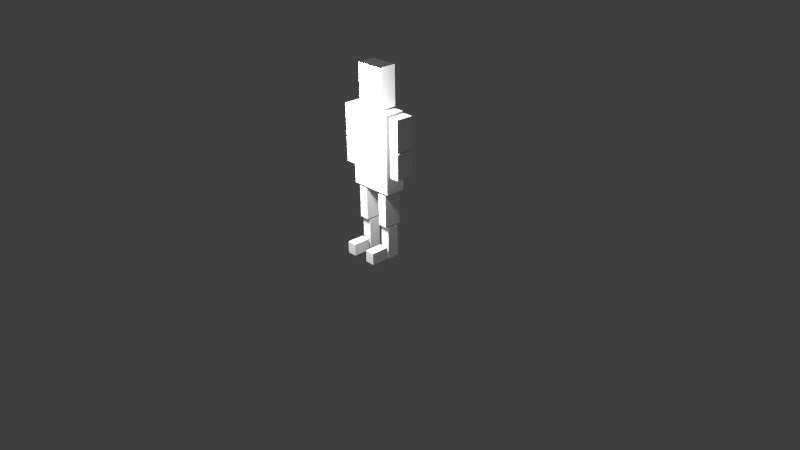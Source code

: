 # Source: robot.blend  (saved by Blender 2.76.0; exported with 4.5.12 LTS)
import bpy
from mathutils import Matrix  # noqa: F401  (used for matrix-valued properties, if any)

bpy.ops.wm.read_factory_settings(use_empty=True)
scene = bpy.context.scene
scene.name = 'Scene'

# ---- collections
col_collection_1 = bpy.data.collections.new('Collection 1'); scene.collection.children.link(col_collection_1)

# ---- materials (node trees are filled in below, after node groups)
mat_material_001 = bpy.data.materials.new('Material.001')
mat_material_001.alpha_threshold = 0.0
mat_material_001.use_transparent_shadow = False
mat_material_001.roughness = 0.5

# ---- material node trees

# ---- world
world_world = bpy.data.worlds.new('World'); scene.world = world_world
world_world.color = (0.05088, 0.05088, 0.05088)
world_world.use_sun_shadow = False
world_world.sun_shadow_jitter_overblur = 0.0
world_world.cycles.sampling_method = 'NONE'
world_world.cycles.sample_map_resolution = 256

# ---- cameras
cam_camera = bpy.data.cameras.new('Camera')
cam_camera.clip_end = 100.0
cam_camera.lens = 35.0
cam_camera.sensor_width = 32.0
cam_camera.sensor_height = 18.0
cam_camera.ortho_scale = 7.314
cam_camera.dof.focus_distance = 0.0
cam_camera.dof.aperture_fstop = 128.0

# ---- lights
light_lamp_003 = bpy.data.lights.new('Lamp.003', 'POINT')
light_lamp_003.transmission_factor = 0.0
light_lamp_003.cutoff_distance = 30.0
light_lamp_003.energy = 100.0
light_lamp_003.shadow_buffer_clip_start = 1.001
light_lamp_003.shadow_soft_size = 0.1
light_lamp_003.shadow_maximum_resolution = 0.006
light_lamp_003.use_absolute_resolution = True
light_lamp_003.cycles.use_multiple_importance_sampling = False
light_lamp_002 = bpy.data.lights.new('Lamp.002', 'POINT')
light_lamp_002.transmission_factor = 0.0
light_lamp_002.cutoff_distance = 30.0
light_lamp_002.energy = 100.0
light_lamp_002.shadow_buffer_clip_start = 1.001
light_lamp_002.shadow_soft_size = 0.1
light_lamp_002.shadow_maximum_resolution = 0.006
light_lamp_002.use_absolute_resolution = True
light_lamp_002.cycles.use_multiple_importance_sampling = False
light_lamp_001 = bpy.data.lights.new('Lamp.001', 'POINT')
light_lamp_001.transmission_factor = 0.0
light_lamp_001.cutoff_distance = 30.0
light_lamp_001.energy = 100.0
light_lamp_001.shadow_buffer_clip_start = 1.001
light_lamp_001.shadow_soft_size = 0.1
light_lamp_001.shadow_maximum_resolution = 0.006
light_lamp_001.use_absolute_resolution = True
light_lamp_001.cycles.use_multiple_importance_sampling = False
light_lamp = bpy.data.lights.new('Lamp', 'POINT')
light_lamp.transmission_factor = 0.0
light_lamp.cutoff_distance = 30.0
light_lamp.energy = 100.0
light_lamp.shadow_buffer_clip_start = 1.001
light_lamp.shadow_soft_size = 0.1
light_lamp.shadow_maximum_resolution = 0.006
light_lamp.use_absolute_resolution = True
light_lamp.cycles.use_multiple_importance_sampling = False

# ---- meshes
me_rfoot = bpy.data.meshes.new('rfoot')
me_rfoot.from_pydata([(-2.904, 4.233, 4.639), (-2.904, 4.233, 10.13), (-1.247, -1.0, -1.113), (-1.247, -1.0, 4.382), (-0.904, 4.233, 4.639), (-0.904, 4.233, 10.13), (-1.247, -1.0, 4.382), (-1.247, -1.0, -1.113), (-1.247, 6.233, -1.113), (-2.562, 4.233, 4.382), (-1.247, 4.233, -1.113), (-2.562, 6.233, 4.382), (-2.562, 4.233, -1.113), (-1.247, 4.233, 4.382), (-2.562, 6.233, -1.113), (-1.247, 6.233, 4.382), (-1.0, 4.233, -1.0), (-1.0, 4.233, 1.0), (-1.0, 6.233, -1.0), (-1.0, 6.233, 1.0), (1.0, 4.233, -1.0), (1.0, 4.233, 1.0), (1.0, 6.233, -1.0), (1.0, 6.233, 1.0), (-1.0, -1.0, -1.0), (-1.0, -1.0, 1.0), (-1.0, 1.0, -1.0), (-1.0, 1.0, 1.0), (1.0, 4.233, -1.0), (-1.0, 1.0, -1.0), (1.0, 6.233, -1.0), (-1.0, -1.0, -1.0), (-2.562, -1.0, 4.382), (-2.562, -1.0, -1.113), (-2.562, 1.0, 4.382), (-1.247, -1.0, 4.382), (-2.562, 1.0, -1.113), (-1.247, 1.0, 4.382), (-2.904, -4.424, 13.6), (-0.904, -2.424, 17.84), (-2.904, 7.761, 23.4), (-0.904, -2.424, 13.6), (-0.904, 7.761, 18.11), (-0.904, 7.761, 23.4), (-0.904, 9.761, 18.11), (-0.904, 9.761, 23.4), (-2.904, 7.761, 13.6), (-2.904, 7.761, 17.84), (-2.904, 7.761, 18.11), (-2.904, 9.761, 18.11), (-0.904, 7.761, 13.6), (-0.904, 7.761, 17.84), (-2.904, 7.761, 13.6), (-2.904, 7.761, 18.11), (-2.904, -2.424, 17.84), (-2.904, -4.424, 23.4), (-2.904, -2.424, 13.6), (-2.904, -2.424, 17.84), (-2.904, -4.424, 17.84), (-2.904, -4.424, 18.11), (-0.904, -2.424, 13.6), (-0.904, -2.424, 17.84), (-2.904, 6.233, 4.639), (-2.904, 4.233, 10.13), (-2.904, 4.233, 4.639), (-2.904, 4.233, 4.639), (-0.904, -1.0, 4.639), (-0.904, -1.0, 10.13), (-0.904, 1.0, 4.639), (-0.904, 1.0, 10.13), (-2.904, -2.424, 18.11), (-2.904, 5.429, 24.06), (-2.904, -4.424, 23.4), (-2.904, -0.255, 24.06), (-0.904, -4.424, 18.11), (-0.904, -4.424, 23.4), (-0.904, -2.424, 18.11), (-0.904, -2.424, 23.4), (-3.052, -1.917, 10.56), (-3.052, 7.091, 23.6), (-3.052, 7.091, 10.56), (-2.904, 9.761, 17.84), (-0.756, -1.917, 10.56), (-3.052, 7.091, 10.56), (-0.756, 7.091, 10.56), (-2.904, 9.761, 13.6), (-0.904, -1.0, 10.13), (-2.904, 5.429, 24.06), (-0.904, -1.0, 4.639), (-0.756, -1.917, 23.6), (-2.904, -1.0, 10.13), (-2.904, -0.255, 24.06), (-2.904, -1.0, 4.639), (-0.756, -1.917, 10.56), (-0.904, -0.255, 24.06), (-0.904, -0.255, 30.62), (-0.904, 5.429, 24.06), (-0.904, 5.429, 30.62), (-2.904, -0.255, 30.62), (-2.904, 5.429, 30.62), (-0.904, -0.255, 30.62), (-0.904, 5.429, 30.62), (-2.904, -0.255, 24.06), (-2.904, -0.255, 30.62), (-0.904, -0.255, 24.06), (-0.904, -0.255, 30.62), (-2.904, -0.255, 30.62), (-2.904, 5.429, 24.06), (-2.904, 5.429, 30.62), (-2.904, 5.429, 30.62), (-0.904, 5.429, 24.06), (-0.904, 5.429, 30.62), (-0.756, 7.091, 10.56), (-0.756, 7.091, 23.6), (-3.052, -1.917, 23.6), (-3.052, 7.091, 23.6), (-0.756, -1.917, 23.6), (-0.756, 7.091, 23.6), (-3.052, -1.917, 10.56), (-3.052, -1.917, 23.6), (-3.052, 7.091, 10.56), (-3.052, 7.091, 23.6), (-3.052, -1.917, 10.56), (-3.052, -1.917, 23.6), (-0.756, -1.917, 10.56), (-0.756, -1.917, 23.6), (-0.756, 7.091, 10.56), (-0.756, 7.091, 23.6), (-0.904, 9.761, 13.6), (-0.904, 9.761, 17.84), (-0.904, 7.761, 13.6), (-0.904, 7.761, 17.84), (-0.904, 9.761, 13.6), (-0.904, 9.761, 17.84), (-2.904, 7.761, 13.6), (-2.904, 9.761, 13.6), (-0.904, 7.761, 13.6), (-0.904, 9.761, 13.6), (-2.904, 7.761, 17.84), (-2.904, 9.761, 13.6), (-2.904, 9.761, 17.84), (-2.904, 7.761, 23.4), (-2.904, 9.761, 18.11), (-2.904, 9.761, 23.4), (-2.904, 9.761, 18.11), (-2.904, 9.761, 23.4), (-0.904, 9.761, 18.11), (-0.904, 9.761, 23.4), (-2.904, 7.761, 17.84), (-2.904, 9.761, 17.84), (-0.904, 7.761, 17.84), (-0.904, 9.761, 17.84), (-0.904, 7.761, 18.11), (-0.904, 9.761, 18.11), (-2.904, 9.761, 23.4), (-0.904, 7.761, 23.4), (-0.904, 9.761, 23.4), (-0.904, -4.424, 17.84), (-0.904, -4.424, 13.6), (-2.904, 7.761, 18.11), (-2.904, 7.761, 23.4), (-2.904, 7.761, 23.4), (-0.904, 7.761, 18.11), (-0.904, 7.761, 18.11), (-0.904, 7.761, 23.4), (-2.904, -4.424, 17.84), (-0.904, -4.424, 13.6), (-0.904, -4.424, 17.84), (-2.904, -4.424, 13.6), (-2.904, -4.424, 17.84), (-2.904, -2.424, 13.6), (-2.904, -2.424, 17.84), (-2.904, -4.424, 13.6), (-2.904, -2.424, 13.6), (-0.904, -4.424, 13.6), (-0.904, -2.424, 13.6), (-0.904, -4.424, 17.84), (-0.904, -2.424, 17.84), (-2.904, -2.424, 18.11), (-2.904, -2.424, 23.4), (-2.904, -4.424, 18.11), (-2.904, -4.424, 23.4), (-0.904, -4.424, 18.11), (-0.904, -4.424, 23.4), (-2.904, -4.424, 18.11), (-2.904, -2.424, 18.11), (-0.904, -4.424, 18.11), (-0.904, -2.424, 18.11), (-2.904, -2.424, 23.4), (-0.904, -2.424, 18.11), (-0.904, -2.424, 23.4), (-2.904, -2.424, 23.4), (-0.904, -4.424, 23.4), (-0.904, -2.424, 23.4), (-0.904, -0.255, 24.06), (-0.904, 5.429, 24.06), (-2.904, -1.0, 4.639), (-2.904, -1.0, 10.13), (-2.904, 1.0, 4.639), (-2.904, 1.0, 10.13), (-2.904, 1.0, 4.639), (-2.904, 1.0, 10.13), (-0.904, 1.0, 4.639), (-0.904, 1.0, 10.13), (-2.904, -1.0, 10.13), (-2.904, 1.0, 10.13), (-0.904, -1.0, 10.13), (-0.904, 1.0, 10.13), (-2.904, 6.233, 4.639), (-2.904, 6.233, 10.13), (-2.904, 6.233, 4.639), (-2.904, 6.233, 10.13), (-0.904, 6.233, 4.639), (-0.904, 6.233, 10.13), (-0.904, 4.233, 4.639), (-0.904, 4.233, 10.13), (-0.904, 6.233, 4.639), (-0.904, 6.233, 10.13), (-2.904, 4.233, 10.13), (-2.904, 6.233, 10.13), (-0.904, 4.233, 10.13), (-0.904, 6.233, 10.13), (-2.562, -1.0, 4.382), (-2.562, -1.0, -1.113), (-0.904, 1.0, 4.639), (-0.904, -1.0, 4.639), (-2.904, 1.0, 4.639), (-2.904, -1.0, 4.639), (-1.247, 4.233, -1.113), (-1.247, 4.233, 4.382), (-1.247, 6.233, -1.113), (-1.247, 6.233, 4.382), (-2.562, 6.233, -1.113), (-2.562, 6.233, 4.382), (-1.247, 6.233, -1.113), (-1.247, 6.233, 4.382), (-2.562, 4.233, -1.113), (-2.562, 4.233, 4.382), (-2.562, 6.233, -1.113), (-2.562, 6.233, 4.382), (-2.562, -1.0, -1.113), (-2.562, -1.0, 4.382), (-2.562, 1.0, -1.113), (-2.562, 1.0, 4.382), (-2.562, 4.233, -1.113), (-2.562, 4.233, 4.382), (-1.247, 4.233, -1.113), (-1.247, 4.233, 4.382), (-2.562, 1.0, -1.113), (-2.562, 1.0, 4.382), (-1.247, 1.0, -1.113), (-1.247, 1.0, 4.382), (-1.247, -1.0, -1.113), (-1.247, 1.0, -1.113), (-1.0, 4.233, -1.0), (-1.0, 4.233, 1.0), (1.0, 4.233, -1.0), (1.0, 4.233, 1.0), (-1.0, 6.233, -1.0), (-1.0, 6.233, 1.0), (1.0, 6.233, -1.0), (1.0, 6.233, 1.0), (-1.0, 4.233, 1.0), (-1.0, 6.233, 1.0), (1.0, 4.233, 1.0), (1.0, 6.233, 1.0), (-1.0, -1.0, 1.0), (-1.0, 1.0, 1.0), (1.0, -1.0, 1.0), (1.0, 1.0, 1.0), (1.0, -1.0, -1.0), (1.0, -1.0, 1.0), (1.0, 1.0, -1.0), (1.0, 1.0, 1.0), (-1.0, -1.0, -1.0), (-1.0, -1.0, 1.0), (1.0, -1.0, -1.0), (1.0, -1.0, 1.0), (-1.0, 1.0, 1.0), (1.0, 1.0, -1.0), (1.0, 1.0, 1.0), (-1.0, 1.0, -1.0), (1.0, -1.0, -1.0), (1.0, 1.0, -1.0), (-1.0, 6.233, -1.0), (-1.0, 4.233, -1.0), (-0.904, 4.233, 4.639), (-0.904, 6.233, 4.639), (-1.247, 1.0, -1.113), (-1.247, 1.0, 4.382)], [], [(211, 213, 210), (217, 215, 216), (220, 221, 218), (1, 0, 4), (6, 2, 288), (3, 222, 7), (213, 212, 210), (215, 214, 216), (221, 219, 218), (5, 1, 4), (289, 6, 288), (222, 223, 7), (241, 243, 240), (237, 239, 236), (233, 235, 232), (251, 250, 248), (14, 8, 10), (15, 11, 9), (243, 242, 240), (239, 238, 236), (235, 234, 232), (249, 251, 248), (12, 14, 10), (13, 15, 9), (19, 18, 16), (264, 265, 262), (21, 20, 22), (259, 261, 258), (257, 255, 256), (268, 269, 266), (17, 19, 16), (265, 263, 262), (23, 21, 22), (261, 260, 258), (255, 254, 256), (269, 267, 266), (27, 26, 24), (31, 281, 282), (277, 275, 276), (278, 280, 29), (284, 30, 28), (273, 271, 272), (25, 27, 24), (281, 283, 282), (275, 274, 276), (280, 279, 29), (285, 284, 28), (271, 270, 272), (247, 245, 246), (231, 229, 230), (227, 226, 225), (36, 253, 252), (37, 34, 32), (245, 244, 246), (229, 228, 230), (226, 224, 225), (33, 36, 252), (35, 37, 32), (145, 147, 144), (150, 151, 148), (43, 42, 44), (39, 157, 41), (155, 156, 40), (164, 161, 163), (147, 146, 144), (151, 149, 148), (45, 43, 44), (160, 159, 162), (156, 154, 40), (157, 158, 41), (141, 143, 48), (133, 131, 132), (134, 135, 136), (47, 46, 50), (138, 140, 52), (53, 49, 152), (143, 142, 48), (131, 130, 132), (135, 137, 136), (51, 47, 50), (140, 139, 52), (49, 153, 152), (172, 173, 174), (61, 60, 56), (167, 165, 166), (169, 171, 168), (176, 177, 58), (55, 179, 59), (173, 175, 174), (57, 61, 56), (165, 38, 166), (171, 170, 168), (177, 54, 58), (179, 178, 59), (201, 203, 200), (206, 207, 204), (67, 66, 68), (197, 199, 196), (64, 62, 286), (63, 209, 65), (203, 202, 200), (207, 205, 204), (69, 67, 68), (199, 198, 196), (62, 287, 286), (209, 208, 65), (183, 181, 182), (192, 193, 72), (75, 74, 76), (184, 185, 186), (188, 190, 70), (73, 71, 194), (181, 180, 182), (193, 191, 72), (77, 75, 76), (185, 187, 186), (190, 189, 70), (71, 195, 194), (125, 123, 124), (81, 129, 85), (116, 117, 114), (79, 127, 83), (80, 84, 82), (119, 121, 118), (123, 122, 124), (129, 128, 85), (117, 115, 114), (127, 126, 83), (78, 80, 82), (121, 120, 118), (109, 111, 87), (113, 89, 112), (100, 101, 98), (106, 108, 91), (86, 90, 88), (105, 103, 104), (111, 110, 87), (89, 93, 112), (101, 99, 98), (108, 107, 91), (90, 92, 88), (103, 102, 104), (95, 94, 96), (97, 95, 96)])
_uv = me_rfoot.uv_layers.new(name='UVMap')
_uv.uv.foreach_set('vector', [0.5384, 0.2222, 0.4244, 0.2222, 0.5384, 0.1081, 0.5384, 0.2222, 0.4244, 0.2222, 0.5384, 0.1081, 0.5384, 0.2222, 0.4244, 0.2222, 0.5384, 0.1081, 0.4244, 0.2222, 0.4244, 0.1081, 0.5384, 0.1081, 0.2738, 0.1929, 0.2738, 0.07538, 0.3914, 0.07538, 0.3914, 0.1929, 0.2738, 0.1929, 0.3914, 0.07538, 0.4244, 0.2222, 0.4244, 0.1081, 0.5384, 0.1081, 0.4244, 0.2222, 0.4244, 0.1081, 0.5384, 0.1081, 0.4244, 0.2222, 0.4244, 0.1081, 0.5384, 0.1081, 0.5384, 0.2222, 0.4244, 0.2222, 0.5384, 0.1081, 0.3914, 0.1929, 0.2738, 0.1929, 0.3914, 0.07538, 0.2738, 0.1929, 0.2738, 0.07538, 0.3914, 0.07538, 0.3914, 0.1929, 0.2738, 0.1929, 0.3914, 0.07538, 0.2826, 0.1089, 0.4074, 0.1089, 0.2826, 0.2338, 0.2826, 0.1089, 0.4074, 0.1089, 0.2826, 0.2338, 0.2738, 0.1929, 0.2738, 0.07538, 0.3914, 0.07538, 0.4074, 0.1089, 0.4074, 0.2338, 0.2826, 0.2338, 0.4074, 0.1089, 0.4074, 0.2338, 0.2826, 0.2338, 0.2738, 0.1929, 0.2738, 0.07538, 0.3914, 0.07538, 0.4074, 0.1089, 0.4074, 0.2338, 0.2826, 0.2338, 0.4074, 0.1089, 0.4074, 0.2338, 0.2826, 0.2338, 0.3914, 0.1929, 0.2738, 0.1929, 0.3914, 0.07538, 0.2826, 0.1089, 0.4074, 0.1089, 0.2826, 0.2338, 0.2826, 0.1089, 0.4074, 0.1089, 0.2826, 0.2338, 0.8869, 0.2713, 0.8869, 0.2951, 0.8631, 0.2951, 0.8631, 0.2713, 0.8869, 0.2713, 0.8631, 0.2951, 0.8869, 0.2713, 0.8869, 0.2951, 0.8631, 0.2951, 0.8631, 0.2713, 0.8869, 0.2713, 0.8631, 0.2951, 0.8631, 0.2713, 0.8869, 0.2713, 0.8631, 0.2951, 0.861, 0.2657, 0.8955, 0.2657, 0.861, 0.3003, 0.8631, 0.2713, 0.8869, 0.2713, 0.8631, 0.2951, 0.8869, 0.2713, 0.8869, 0.2951, 0.8631, 0.2951, 0.8631, 0.2713, 0.8869, 0.2713, 0.8631, 0.2951, 0.8869, 0.2713, 0.8869, 0.2951, 0.8631, 0.2951, 0.8869, 0.2713, 0.8869, 0.2951, 0.8631, 0.2951, 0.8955, 0.2657, 0.8955, 0.3003, 0.861, 0.3003, 0.8955, 0.2657, 0.8955, 0.3003, 0.861, 0.3003, 0.861, 0.2657, 0.8955, 0.2657, 0.861, 0.3003, 0.861, 0.2657, 0.8955, 0.2657, 0.861, 0.3003, 0.861, 0.2657, 0.8955, 0.2657, 0.861, 0.3003, 0.8869, 0.2713, 0.8869, 0.2951, 0.8631, 0.2951, 0.861, 0.2657, 0.8955, 0.2657, 0.861, 0.3003, 0.861, 0.2657, 0.8955, 0.2657, 0.861, 0.3003, 0.8955, 0.2657, 0.8955, 0.3003, 0.861, 0.3003, 0.8955, 0.2657, 0.8955, 0.3003, 0.861, 0.3003, 0.8955, 0.2657, 0.8955, 0.3003, 0.861, 0.3003, 0.8631, 0.2713, 0.8869, 0.2713, 0.8631, 0.2951, 0.8955, 0.2657, 0.8955, 0.3003, 0.861, 0.3003, 0.2826, 0.1089, 0.4074, 0.1089, 0.2826, 0.2338, 0.2826, 0.1089, 0.4074, 0.1089, 0.2826, 0.2338, 0.2979, 0.2049, 0.4168, 0.2049, 0.2979, 0.3238, 0.2738, 0.1929, 0.2738, 0.07538, 0.3914, 0.07538, 0.2738, 0.1929, 0.2738, 0.07538, 0.3914, 0.07538, 0.4074, 0.1089, 0.4074, 0.2338, 0.2826, 0.2338, 0.4074, 0.1089, 0.4074, 0.2338, 0.2826, 0.2338, 0.4168, 0.2049, 0.4168, 0.3238, 0.2979, 0.3238, 0.3914, 0.1929, 0.2738, 0.1929, 0.3914, 0.07538, 0.3914, 0.1929, 0.2738, 0.1929, 0.3914, 0.07538, 0.5426, 0.2077, 0.4946, 0.2077, 0.5426, 0.1598, 0.3965, 0.1981, 0.4671, 0.1981, 0.3965, 0.2686, 0.4946, 0.2077, 0.4946, 0.1598, 0.5426, 0.1598, 0.1806, 0.1868, 0.2489, 0.1868, 0.1806, 0.2551, 0.5426, 0.2077, 0.4946, 0.2077, 0.5426, 0.1598, 0.5426, 0.2077, 0.4946, 0.2077, 0.5426, 0.1598, 0.4946, 0.2077, 0.4946, 0.1598, 0.5426, 0.1598, 0.4671, 0.1981, 0.4671, 0.2686, 0.3965, 0.2686, 0.5426, 0.2077, 0.4946, 0.2077, 0.5426, 0.1598, 0.4946, 0.2077, 0.4946, 0.1598, 0.5426, 0.1598, 0.4946, 0.2077, 0.4946, 0.1598, 0.5426, 0.1598, 0.2489, 0.1868, 0.2489, 0.2551, 0.1806, 0.2551, 0.5426, 0.2077, 0.4946, 0.2077, 0.5426, 0.1598, 0.3965, 0.1981, 0.4671, 0.1981, 0.3965, 0.2686, 0.3965, 0.1981, 0.4671, 0.1981, 0.3965, 0.2686, 0.4671, 0.1981, 0.4671, 0.2686, 0.3965, 0.2686, 0.3965, 0.1981, 0.4671, 0.1981, 0.3965, 0.2686, 0.5426, 0.2077, 0.4946, 0.2077, 0.5426, 0.1598, 0.4946, 0.2077, 0.4946, 0.1598, 0.5426, 0.1598, 0.4671, 0.1981, 0.4671, 0.2686, 0.3965, 0.2686, 0.4671, 0.1981, 0.4671, 0.2686, 0.3965, 0.2686, 0.3965, 0.1981, 0.4671, 0.1981, 0.3965, 0.2686, 0.4671, 0.1981, 0.4671, 0.2686, 0.3965, 0.2686, 0.4946, 0.2077, 0.4946, 0.1598, 0.5426, 0.1598, 0.1806, 0.1868, 0.2489, 0.1868, 0.1806, 0.2551, 0.2489, 0.1868, 0.2489, 0.2551, 0.1806, 0.2551, 0.1806, 0.1868, 0.2489, 0.1868, 0.1806, 0.2551, 0.1806, 0.1868, 0.2489, 0.1868, 0.1806, 0.2551, 0.1806, 0.1868, 0.2489, 0.1868, 0.1806, 0.2551, 0.4455, 0.2656, 0.5049, 0.2656, 0.4455, 0.3251, 0.2489, 0.1868, 0.2489, 0.2551, 0.1806, 0.2551, 0.1806, 0.1868, 0.2489, 0.1868, 0.1806, 0.2551, 0.2489, 0.1868, 0.2489, 0.2551, 0.1806, 0.2551, 0.2489, 0.1868, 0.2489, 0.2551, 0.1806, 0.2551, 0.2489, 0.1868, 0.2489, 0.2551, 0.1806, 0.2551, 0.5049, 0.2656, 0.5049, 0.3251, 0.4455, 0.3251, 0.2979, 0.2049, 0.4168, 0.2049, 0.2979, 0.3238, 0.2979, 0.2049, 0.4168, 0.2049, 0.2979, 0.3238, 0.4168, 0.2049, 0.4168, 0.3238, 0.2979, 0.3238, 0.2979, 0.2049, 0.4168, 0.2049, 0.2979, 0.3238, 0.5384, 0.2222, 0.4244, 0.2222, 0.5384, 0.1081, 0.5384, 0.2222, 0.4244, 0.2222, 0.5384, 0.1081, 0.4168, 0.2049, 0.4168, 0.3238, 0.2979, 0.3238, 0.4168, 0.2049, 0.4168, 0.3238, 0.2979, 0.3238, 0.2979, 0.2049, 0.4168, 0.2049, 0.2979, 0.3238, 0.4168, 0.2049, 0.4168, 0.3238, 0.2979, 0.3238, 0.4244, 0.2222, 0.4244, 0.1081, 0.5384, 0.1081, 0.4244, 0.2222, 0.4244, 0.1081, 0.5384, 0.1081, 0.4455, 0.2656, 0.5049, 0.2656, 0.4455, 0.3251, 0.4455, 0.2656, 0.5049, 0.2656, 0.4455, 0.3251, 0.5049, 0.2656, 0.5049, 0.3251, 0.4455, 0.3251, 0.4455, 0.2656, 0.5049, 0.2656, 0.4455, 0.3251, 0.4455, 0.2656, 0.5049, 0.2656, 0.4455, 0.3251, 0.4123, 0.3237, 0.3417, 0.3237, 0.4123, 0.2531, 0.5049, 0.2656, 0.5049, 0.3251, 0.4455, 0.3251, 0.5049, 0.2656, 0.5049, 0.3251, 0.4455, 0.3251, 0.4455, 0.2656, 0.5049, 0.2656, 0.4455, 0.3251, 0.5049, 0.2656, 0.5049, 0.3251, 0.4455, 0.3251, 0.5049, 0.2656, 0.5049, 0.3251, 0.4455, 0.3251, 0.3417, 0.3237, 0.3417, 0.2531, 0.4123, 0.2531, 0.04661, 0.1408, 0.1026, 0.1408, 0.04661, 0.1968, 0.3965, 0.1981, 0.4671, 0.1981, 0.3965, 0.2686, 0.04661, 0.1408, 0.1026, 0.1408, 0.04661, 0.1968, 0.04661, 0.1408, 0.1026, 0.1408, 0.04661, 0.1968, 0.1026, 0.1408, 0.1026, 0.1968, 0.04661, 0.1968, 0.03948, 0.1416, 0.09394, 0.1416, 0.03948, 0.196, 0.1026, 0.1408, 0.1026, 0.1968, 0.04661, 0.1968, 0.4671, 0.1981, 0.4671, 0.2686, 0.3965, 0.2686, 0.1026, 0.1408, 0.1026, 0.1968, 0.04661, 0.1968, 0.1026, 0.1408, 0.1026, 0.1968, 0.04661, 0.1968, 0.04661, 0.1408, 0.1026, 0.1408, 0.04661, 0.1968, 0.09394, 0.1416, 0.09394, 0.196, 0.03948, 0.196, 0.4123, 0.3237, 0.3417, 0.3237, 0.4123, 0.2531, 0.7999, 0.8434, 0.5679, 0.8434, 0.7999, 0.6114, 0.4123, 0.3237, 0.3417, 0.3237, 0.4123, 0.2531, 0.4123, 0.3237, 0.3417, 0.3237, 0.4123, 0.2531, 0.2979, 0.2049, 0.4168, 0.2049, 0.2979, 0.3238, 0.4123, 0.3237, 0.3417, 0.3237, 0.4123, 0.2531, 0.3417, 0.3237, 0.3417, 0.2531, 0.4123, 0.2531, 0.5679, 0.8434, 0.5679, 0.6114, 0.7999, 0.6114, 0.3417, 0.3237, 0.3417, 0.2531, 0.4123, 0.2531, 0.3417, 0.3237, 0.3417, 0.2531, 0.4123, 0.2531, 0.4168, 0.2049, 0.4168, 0.3238, 0.2979, 0.3238, 0.3417, 0.3237, 0.3417, 0.2531, 0.4123, 0.2531, 0.1691, 0.821, 0.1691, 0.6514, 0.3387, 0.6514, 0.3387, 0.821, 0.1691, 0.821, 0.3387, 0.6514])
me_rfoot.materials.append(mat_material_001)
me_rfoot.use_remesh_preserve_volume = False
me_rfoot.use_remesh_preserve_attributes = False
me_rfoot.use_mirror_vertex_groups = False
me_rfoot.update()
arm_armature = bpy.data.armatures.new('Armature')  # bones are not reproduced

# ---- objects
ob_armature = bpy.data.objects.new('Armature', arm_armature)
ob_lamp_003 = bpy.data.objects.new('Lamp.003', light_lamp_003)
ob_lamp_002 = bpy.data.objects.new('Lamp.002', light_lamp_002)
ob_lamp_001 = bpy.data.objects.new('Lamp.001', light_lamp_001)
ob_rfoot = bpy.data.objects.new('rfoot', me_rfoot)
ob_lamp = bpy.data.objects.new('Lamp', light_lamp)
ob_camera = bpy.data.objects.new('Camera', cam_camera)

# ---- transforms, parenting, visibility, modifiers, constraints
ob_armature.location = (0.0, 0.0, 0.0)
ob_armature.show_in_front = True
ob_armature.lineart.crease_threshold = 0.0
ob_lamp_003.location = (-2.909, -1.912, 6.064)
ob_lamp_003.rotation_euler = (0.6503, 0.05522, 1.866)
ob_lamp_003.scale = (0.4744, 0.4744, 0.4744)
ob_lamp_003.lock_rotations_4d = False
ob_lamp_003.empty_display_type = 'ARROWS'
ob_lamp_003.color = (0.0, 0.0, 0.0, 0.0)
ob_lamp_003.lineart.crease_threshold = 0.0
ob_lamp_002.location = (8.434, 3.115, -3.417)
ob_lamp_002.rotation_euler = (0.6503, 0.05522, 1.866)
ob_lamp_002.scale = (0.4744, 0.4744, 0.4744)
ob_lamp_002.lock_rotations_4d = False
ob_lamp_002.empty_display_type = 'ARROWS'
ob_lamp_002.color = (0.0, 0.0, 0.0, 0.0)
ob_lamp_002.lineart.crease_threshold = 0.0
ob_lamp_001.location = (-2.616, -4.1, -1.683)
ob_lamp_001.rotation_euler = (0.6503, 0.05522, 1.866)
ob_lamp_001.scale = (0.4744, 0.4744, 0.4744)
ob_lamp_001.lock_rotations_4d = False
ob_lamp_001.empty_display_type = 'ARROWS'
ob_lamp_001.color = (0.0, 0.0, 0.0, 0.0)
ob_lamp_001.lineart.crease_threshold = 0.0
ob_rfoot.location = (-0.07979, -0.04724, 0.04589)
ob_rfoot.rotation_euler = (0.0, -0.0, 4.712)
ob_rfoot.scale = (0.0559, 0.03103, 0.03708)
ob_rfoot.lineart.crease_threshold = 0.0
_vg = ob_rfoot.vertex_groups.new(name='lfoot')
_vg.add([16, 17, 18, 19, 20, 21, 22, 23, 28, 30, 254, 255, 256, 257, 258, 259, 260, 261, 262, 263, 264, 265, 284, 285], 1.0, 'REPLACE')
_vg = ob_rfoot.vertex_groups.new(name='rfoot')
_vg.add([24, 25, 26, 27, 29, 31, 266, 267, 268, 269, 270, 271, 272, 273, 274, 275, 276, 277, 278, 279, 280, 281, 282, 283], 1.0, 'REPLACE')
_vg = ob_rfoot.vertex_groups.new(name='llleg')
_vg.add([8, 9, 10, 11, 12, 13, 14, 15, 228, 229, 230, 231, 232, 233, 234, 235, 236, 237, 238, 239, 244, 245, 246, 247], 1.0, 'REPLACE')
_vg = ob_rfoot.vertex_groups.new(name='rlleg')
_vg.add([2, 3, 6, 7, 32, 33, 34, 35, 36, 37, 222, 223, 240, 241, 242, 243, 248, 249, 250, 251, 252, 253, 288, 289], 1.0, 'REPLACE')
_vg = ob_rfoot.vertex_groups.new(name='luleg')
_vg.add([0, 1, 4, 5, 62, 63, 64, 65, 208, 209, 210, 211, 212, 213, 214, 215, 216, 217, 218, 219, 220, 221, 286, 287], 1.0, 'REPLACE')
_vg = ob_rfoot.vertex_groups.new(name='ruleg')
_vg.add([66, 67, 68, 69, 86, 88, 90, 92, 196, 197, 198, 199, 200, 201, 202, 203, 204, 205, 206, 207, 224, 225, 226, 227], 1.0, 'REPLACE')
_vg = ob_rfoot.vertex_groups.new(name='spine')
_vg.add([78, 79, 80, 82, 83, 84, 89, 93, 112, 113, 114, 115, 116, 117, 118, 119, 120, 121, 122, 123, 124, 125, 126, 127], 1.0, 'REPLACE')
_vg = ob_rfoot.vertex_groups.new(name='luarm')
_vg.add([40, 42, 43, 44, 45, 48, 49, 53, 141, 142, 143, 144, 145, 146, 147, 152, 153, 154, 155, 156, 159, 160, 161, 162, 163, 164], 1.0, 'REPLACE')
_vg = ob_rfoot.vertex_groups.new(name='llarm')
_vg.add([46, 47, 50, 51, 52, 81, 85, 128, 129, 130, 131, 132, 133, 134, 135, 136, 137, 138, 139, 140, 148, 149, 150, 151], 1.0, 'REPLACE')
_vg = ob_rfoot.vertex_groups.new(name='ruarm')
_vg.add([55, 59, 70, 72, 74, 75, 76, 77, 178, 179, 180, 181, 182, 183, 184, 185, 186, 187, 188, 189, 190, 191, 192, 193], 1.0, 'REPLACE')
_vg = ob_rfoot.vertex_groups.new(name='rlarm')
_vg.add([38, 39, 41, 54, 56, 57, 58, 60, 61, 157, 158, 165, 166, 167, 168, 169, 170, 171, 172, 173, 174, 175, 176, 177], 1.0, 'REPLACE')
_vg = ob_rfoot.vertex_groups.new(name='head')
_vg.add([71, 73, 87, 91, 94, 95, 96, 97, 98, 99, 100, 101, 102, 103, 104, 105, 106, 107, 108, 109, 110, 111, 194, 195], 1.0, 'REPLACE')
_m = ob_rfoot.modifiers.new('Armature', 'ARMATURE')
_m.object = ob_armature
ob_lamp.location = (0.1229, -0.437, 1.098)
ob_lamp.rotation_euler = (0.6503, 0.05522, 6.579)
ob_lamp.scale = (0.1217, 0.1217, 0.1217)
ob_lamp.lock_rotations_4d = False
ob_lamp.empty_display_type = 'ARROWS'
ob_lamp.color = (0.0, 0.0, 0.0, 0.0)
ob_lamp.lineart.crease_threshold = 0.0
ob_camera.location = (3.549, -3.087, 2.535)
ob_camera.rotation_euler = (1.109, 0.01082, 0.8149)
ob_camera.scale = (0.4744, 0.4744, 0.4744)
ob_camera.lock_rotations_4d = False
ob_camera.empty_display_type = 'ARROWS'
ob_camera.color = (0.0, 0.0, 0.0, 0.0)
ob_camera.display_type = 'WIRE'
ob_camera.lineart.crease_threshold = 0.0

# ---- collection membership
col_collection_1.objects.link(ob_armature)
col_collection_1.objects.link(ob_lamp_003)
col_collection_1.objects.link(ob_lamp_002)
col_collection_1.objects.link(ob_lamp_001)
col_collection_1.objects.link(ob_rfoot)
col_collection_1.objects.link(ob_lamp)
col_collection_1.objects.link(ob_camera)

# ---- scene / render settings (as saved in the file)
scene.camera = ob_camera
scene.frame_start = 1; scene.frame_end = 45; scene.frame_set(43)
scene.render.engine = 'BLENDER_EEVEE_NEXT'
scene.render.resolution_percentage = 50
scene.render.dither_intensity = 0.0
scene.cycles.use_denoising = False
scene.cycles.samples = 10
scene.cycles.sampling_pattern = 'TABULATED_SOBOL'
scene.cycles.light_sampling_threshold = 0.0
scene.cycles.use_adaptive_sampling = False
scene.cycles.use_light_tree = False
scene.cycles.blur_glossy = 0.0
scene.cycles.pixel_filter_type = 'GAUSSIAN'
scene.cycles.sample_clamp_indirect = 0.0
scene.view_settings.view_transform = 'Standard'
bpy.context.view_layer.update()
